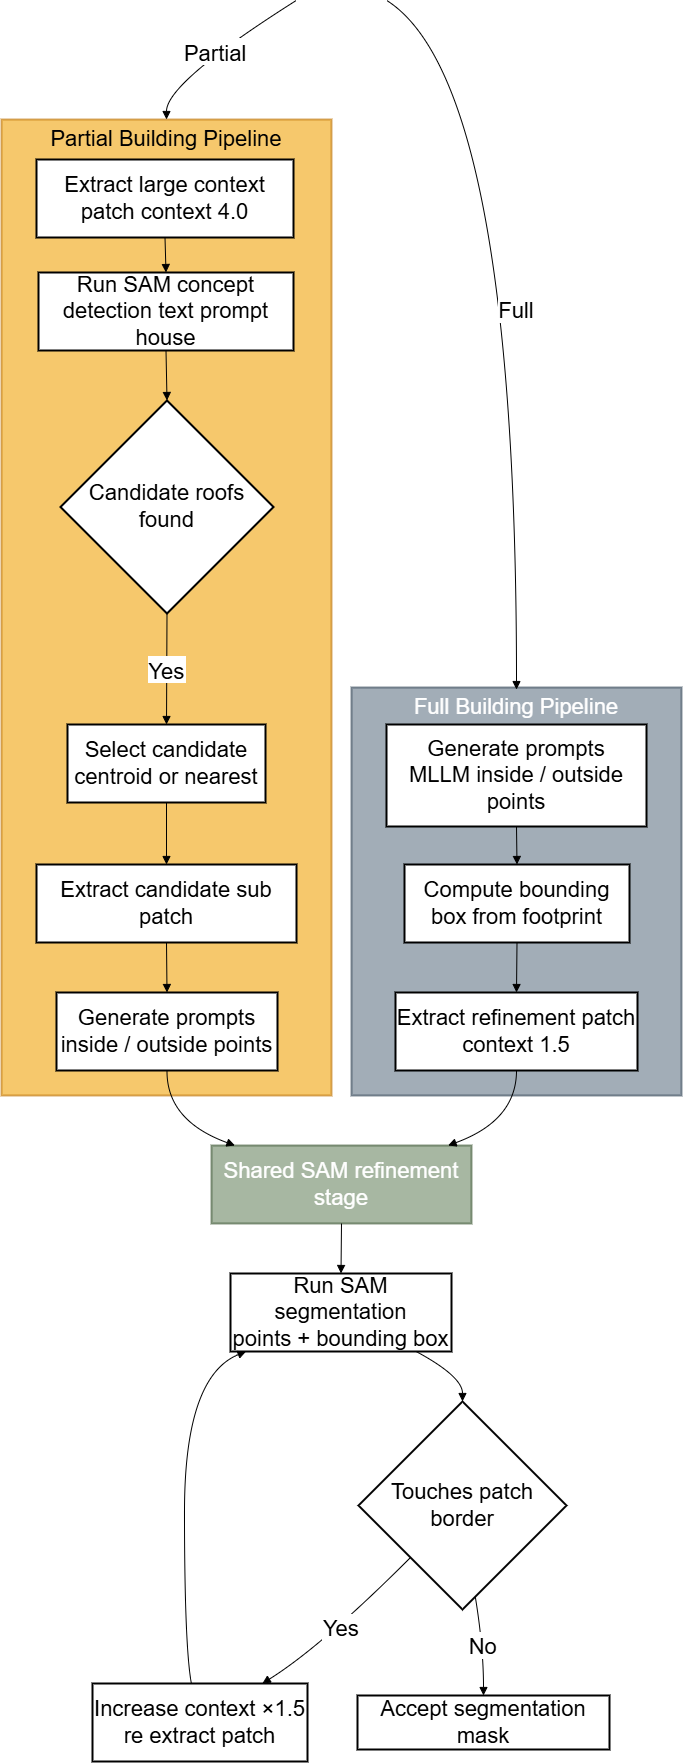

The diagram above was exported from draw.io. Its source (the exported page's mxGraphModel, read from the mxfile embedded in the PNG):
<mxGraphModel dx="3142" dy="1918" grid="1" gridSize="10" guides="1" tooltips="1" connect="1" arrows="1" fold="1" page="1" pageScale="1" pageWidth="827" pageHeight="1169" math="0" shadow="0">
  <root>
    <mxCell id="0" />
    <mxCell id="1" parent="0" />
    <mxCell id="LdeKMCeUiDiTI38iuucV-1" parent="1" style="whiteSpace=wrap;strokeWidth=2;fillColor=#f0a30a;fontColor=#000000;strokeColor=#BD7000;fontSize=22;verticalAlign=top;fontFamily=Helvetica;rounded=0;glass=0;opacity=60;" value="Partial Building Pipeline" vertex="1">
      <mxGeometry height="976" width="330" x="320" y="700" as="geometry" />
    </mxCell>
    <mxCell id="LdeKMCeUiDiTI38iuucV-2" parent="1" style="whiteSpace=wrap;strokeWidth=2;fillColor=#647687;fontColor=#ffffff;strokeColor=#314354;fontSize=22;verticalAlign=top;fontFamily=Helvetica;opacity=60;" value="Full Building Pipeline" vertex="1">
      <mxGeometry height="408" width="330" x="670" y="1268" as="geometry" />
    </mxCell>
    <mxCell id="LdeKMCeUiDiTI38iuucV-5" parent="1" style="whiteSpace=wrap;strokeWidth=2;fontSize=22;fontFamily=Helvetica;" value="Generate prompts&#10;MLLM inside / outside points" vertex="1">
      <mxGeometry height="102" width="260" x="705" y="1305" as="geometry" />
    </mxCell>
    <mxCell id="LdeKMCeUiDiTI38iuucV-6" parent="1" style="whiteSpace=wrap;strokeWidth=2;fontSize=22;fontFamily=Helvetica;" value="Compute bounding box from footprint" vertex="1">
      <mxGeometry height="78" width="225" x="723" y="1445" as="geometry" />
    </mxCell>
    <mxCell id="LdeKMCeUiDiTI38iuucV-7" parent="1" style="whiteSpace=wrap;strokeWidth=2;fontSize=22;fontFamily=Helvetica;" value="Extract refinement patch&#10;context 1.5" vertex="1">
      <mxGeometry height="78" width="242" x="714" y="1573" as="geometry" />
    </mxCell>
    <mxCell id="LdeKMCeUiDiTI38iuucV-8" parent="1" style="whiteSpace=wrap;strokeWidth=2;fontSize=22;fontFamily=Helvetica;" value="Extract large context patch context 4.0" vertex="1">
      <mxGeometry height="78" width="257" x="355" y="740" as="geometry" />
    </mxCell>
    <mxCell id="LdeKMCeUiDiTI38iuucV-9" parent="1" style="whiteSpace=wrap;strokeWidth=2;fontSize=22;fontFamily=Helvetica;" value="Run SAM concept detection text prompt house" vertex="1">
      <mxGeometry height="78" width="255" x="357" y="853" as="geometry" />
    </mxCell>
    <mxCell id="LdeKMCeUiDiTI38iuucV-10" parent="1" style="rhombus;strokeWidth=2;whiteSpace=wrap;fontSize=22;fontFamily=Helvetica;" value="Candidate roofs found" vertex="1">
      <mxGeometry height="213" width="213" x="379" y="981" as="geometry" />
    </mxCell>
    <mxCell id="LdeKMCeUiDiTI38iuucV-11" parent="1" style="whiteSpace=wrap;strokeWidth=2;fontSize=22;fontFamily=Helvetica;" value="Select candidate&#10;centroid or nearest" vertex="1">
      <mxGeometry height="78" width="198" x="386" y="1305" as="geometry" />
    </mxCell>
    <mxCell id="LdeKMCeUiDiTI38iuucV-12" parent="1" style="whiteSpace=wrap;strokeWidth=2;fontSize=22;fontFamily=Helvetica;" value="Extract candidate sub patch" vertex="1">
      <mxGeometry height="78" width="260" x="355" y="1445" as="geometry" />
    </mxCell>
    <mxCell id="LdeKMCeUiDiTI38iuucV-13" parent="1" style="whiteSpace=wrap;strokeWidth=2;fontSize=22;fontFamily=Helvetica;" value="Generate prompts&#10;inside / outside points" vertex="1">
      <mxGeometry height="78" width="221" x="375" y="1573" as="geometry" />
    </mxCell>
    <mxCell id="LdeKMCeUiDiTI38iuucV-14" parent="1" style="whiteSpace=wrap;strokeWidth=2;fillColor=#6d8764;fontColor=#ffffff;strokeColor=#3A5431;fontSize=22;fontFamily=Helvetica;opacity=60;" value="Shared SAM refinement stage" vertex="1">
      <mxGeometry height="78" width="260" x="530" y="1726" as="geometry" />
    </mxCell>
    <mxCell id="LdeKMCeUiDiTI38iuucV-15" parent="1" style="whiteSpace=wrap;strokeWidth=2;fontSize=22;fontFamily=Helvetica;" value="Run SAM segmentation&#10;points + bounding box" vertex="1">
      <mxGeometry height="78" width="221" x="549" y="1854" as="geometry" />
    </mxCell>
    <mxCell id="LdeKMCeUiDiTI38iuucV-16" parent="1" style="rhombus;strokeWidth=2;whiteSpace=wrap;fontSize=22;fontFamily=Helvetica;" value="Touches patch border" vertex="1">
      <mxGeometry height="208" width="208" x="677" y="1982" as="geometry" />
    </mxCell>
    <mxCell id="LdeKMCeUiDiTI38iuucV-17" parent="1" style="whiteSpace=wrap;strokeWidth=2;fontSize=22;fontFamily=Helvetica;" value="Increase context ×1.5&#10;re extract patch" vertex="1">
      <mxGeometry height="78" width="215" x="411" y="2264" as="geometry" />
    </mxCell>
    <mxCell id="LdeKMCeUiDiTI38iuucV-18" parent="1" style="whiteSpace=wrap;strokeWidth=2;fontSize=22;fontFamily=Helvetica;" value="Accept segmentation mask" vertex="1">
      <mxGeometry height="54" width="252" x="676" y="2276" as="geometry" />
    </mxCell>
    <mxCell id="LdeKMCeUiDiTI38iuucV-20" edge="1" parent="1" source="LdeKMCeUiDiTI38iuucV-5" style="curved=1;startArrow=none;endArrow=block;exitX=0.5;exitY=1;entryX=0.5;entryY=0;rounded=0;fontSize=18;fontFamily=Helvetica;" target="LdeKMCeUiDiTI38iuucV-6" value="">
      <mxGeometry relative="1" as="geometry">
        <Array as="points" />
      </mxGeometry>
    </mxCell>
    <mxCell id="LdeKMCeUiDiTI38iuucV-21" edge="1" parent="1" source="LdeKMCeUiDiTI38iuucV-6" style="curved=1;startArrow=none;endArrow=block;exitX=0.5;exitY=1;entryX=0.5;entryY=0;rounded=0;fontSize=18;fontFamily=Helvetica;" target="LdeKMCeUiDiTI38iuucV-7" value="">
      <mxGeometry relative="1" as="geometry">
        <Array as="points" />
      </mxGeometry>
    </mxCell>
    <mxCell id="LdeKMCeUiDiTI38iuucV-22" edge="1" parent="1" source="LdeKMCeUiDiTI38iuucV-8" style="curved=1;startArrow=none;endArrow=block;exitX=0.5;exitY=1;entryX=0.5;entryY=0;rounded=0;fontSize=18;fontFamily=Helvetica;" target="LdeKMCeUiDiTI38iuucV-9" value="">
      <mxGeometry relative="1" as="geometry">
        <Array as="points" />
      </mxGeometry>
    </mxCell>
    <mxCell id="LdeKMCeUiDiTI38iuucV-23" edge="1" parent="1" source="LdeKMCeUiDiTI38iuucV-9" style="curved=1;startArrow=none;endArrow=block;exitX=0.5;exitY=1;entryX=0.5;entryY=0;rounded=0;fontSize=18;fontFamily=Helvetica;" target="LdeKMCeUiDiTI38iuucV-10" value="">
      <mxGeometry relative="1" as="geometry">
        <Array as="points" />
      </mxGeometry>
    </mxCell>
    <mxCell id="LdeKMCeUiDiTI38iuucV-24" edge="1" parent="1" source="LdeKMCeUiDiTI38iuucV-10" style="curved=1;startArrow=none;endArrow=block;exitX=0.5;exitY=1;entryX=0.5;entryY=0;rounded=0;fontSize=22;fontFamily=Helvetica;" target="LdeKMCeUiDiTI38iuucV-11" value="Yes">
      <mxGeometry relative="1" as="geometry">
        <Array as="points" />
      </mxGeometry>
    </mxCell>
    <mxCell id="LdeKMCeUiDiTI38iuucV-25" edge="1" parent="1" source="LdeKMCeUiDiTI38iuucV-11" style="curved=1;startArrow=none;endArrow=block;exitX=0.5;exitY=1;entryX=0.5;entryY=0;rounded=0;fontSize=18;fontFamily=Helvetica;" target="LdeKMCeUiDiTI38iuucV-12" value="">
      <mxGeometry relative="1" as="geometry">
        <Array as="points" />
      </mxGeometry>
    </mxCell>
    <mxCell id="LdeKMCeUiDiTI38iuucV-26" edge="1" parent="1" source="LdeKMCeUiDiTI38iuucV-12" style="curved=1;startArrow=none;endArrow=block;exitX=0.5;exitY=1;entryX=0.5;entryY=0;rounded=0;fontSize=18;fontFamily=Helvetica;" target="LdeKMCeUiDiTI38iuucV-13" value="">
      <mxGeometry relative="1" as="geometry">
        <Array as="points" />
      </mxGeometry>
    </mxCell>
    <mxCell id="LdeKMCeUiDiTI38iuucV-27" edge="1" parent="1" style="curved=1;startArrow=none;endArrow=block;exitX=1;exitY=0.82;rounded=0;fontSize=22;entryX=0.5;entryY=0.005;entryDx=0;entryDy=0;entryPerimeter=0;fontFamily=Helvetica;" target="LdeKMCeUiDiTI38iuucV-2" value="Full">
      <mxGeometry relative="1" as="geometry">
        <Array as="points">
          <mxPoint x="835" y="663" />
        </Array>
        <mxPoint x="705.1219512195125" y="580.8780487804877" as="sourcePoint" />
        <mxPoint x="835" y="1260" as="targetPoint" />
      </mxGeometry>
    </mxCell>
    <mxCell id="LdeKMCeUiDiTI38iuucV-28" edge="1" parent="1" style="curved=1;startArrow=none;endArrow=block;exitX=0;exitY=0.82;rounded=0;fontSize=22;entryX=0.5;entryY=0;entryDx=0;entryDy=0;fontFamily=Helvetica;" target="LdeKMCeUiDiTI38iuucV-1" value="Partial">
      <mxGeometry relative="1" as="geometry">
        <Array as="points">
          <mxPoint x="485" y="663" />
        </Array>
        <mxPoint x="614.8780487804877" y="580.8780487804877" as="sourcePoint" />
        <mxPoint x="484" y="710" as="targetPoint" />
      </mxGeometry>
    </mxCell>
    <mxCell id="LdeKMCeUiDiTI38iuucV-29" edge="1" parent="1" source="LdeKMCeUiDiTI38iuucV-7" style="curved=1;startArrow=none;endArrow=block;exitX=0.5;exitY=1;entryX=0.91;entryY=0;rounded=0;fontSize=18;fontFamily=Helvetica;" target="LdeKMCeUiDiTI38iuucV-14" value="">
      <mxGeometry relative="1" as="geometry">
        <Array as="points">
          <mxPoint x="835" y="1701" />
        </Array>
      </mxGeometry>
    </mxCell>
    <mxCell id="LdeKMCeUiDiTI38iuucV-30" edge="1" parent="1" source="LdeKMCeUiDiTI38iuucV-13" style="curved=1;startArrow=none;endArrow=block;exitX=0.5;exitY=1;entryX=0.09;entryY=0;rounded=0;fontSize=18;fontFamily=Helvetica;" target="LdeKMCeUiDiTI38iuucV-14" value="">
      <mxGeometry relative="1" as="geometry">
        <Array as="points">
          <mxPoint x="485" y="1701" />
        </Array>
      </mxGeometry>
    </mxCell>
    <mxCell id="LdeKMCeUiDiTI38iuucV-31" edge="1" parent="1" source="LdeKMCeUiDiTI38iuucV-14" style="curved=1;startArrow=none;endArrow=block;exitX=0.5;exitY=1;entryX=0.5;entryY=0;rounded=0;fontSize=18;fontFamily=Helvetica;" target="LdeKMCeUiDiTI38iuucV-15" value="">
      <mxGeometry relative="1" as="geometry">
        <Array as="points" />
      </mxGeometry>
    </mxCell>
    <mxCell id="LdeKMCeUiDiTI38iuucV-32" edge="1" parent="1" source="LdeKMCeUiDiTI38iuucV-15" style="curved=1;startArrow=none;endArrow=block;exitX=0.84;exitY=1;entryX=0.5;entryY=0;rounded=0;fontSize=18;fontFamily=Helvetica;" target="LdeKMCeUiDiTI38iuucV-16" value="">
      <mxGeometry relative="1" as="geometry">
        <Array as="points">
          <mxPoint x="781" y="1957" />
        </Array>
      </mxGeometry>
    </mxCell>
    <mxCell id="LdeKMCeUiDiTI38iuucV-33" edge="1" parent="1" source="LdeKMCeUiDiTI38iuucV-16" style="curved=1;startArrow=none;endArrow=block;exitX=0;exitY=1;entryX=0.79;entryY=0;rounded=0;fontSize=22;fontFamily=Helvetica;" target="LdeKMCeUiDiTI38iuucV-17" value="Yes">
      <mxGeometry relative="1" as="geometry">
        <Array as="points">
          <mxPoint x="640" y="2227" />
        </Array>
      </mxGeometry>
    </mxCell>
    <mxCell id="LdeKMCeUiDiTI38iuucV-34" edge="1" parent="1" source="LdeKMCeUiDiTI38iuucV-17" style="curved=1;startArrow=none;endArrow=block;exitX=0.46;exitY=0;entryX=0.07;entryY=1;rounded=0;fontSize=18;fontFamily=Helvetica;" target="LdeKMCeUiDiTI38iuucV-15" value="">
      <mxGeometry relative="1" as="geometry">
        <Array as="points">
          <mxPoint x="503" y="2227" />
          <mxPoint x="503" y="1957" />
        </Array>
      </mxGeometry>
    </mxCell>
    <mxCell id="LdeKMCeUiDiTI38iuucV-35" edge="1" parent="1" source="LdeKMCeUiDiTI38iuucV-16" style="curved=1;startArrow=none;endArrow=block;exitX=0.57;exitY=1;entryX=0.5;entryY=0;rounded=0;fontSize=22;fontFamily=Helvetica;" target="LdeKMCeUiDiTI38iuucV-18" value="No">
      <mxGeometry relative="1" as="geometry">
        <Array as="points">
          <mxPoint x="802" y="2227" />
        </Array>
      </mxGeometry>
    </mxCell>
  </root>
</mxGraphModel>